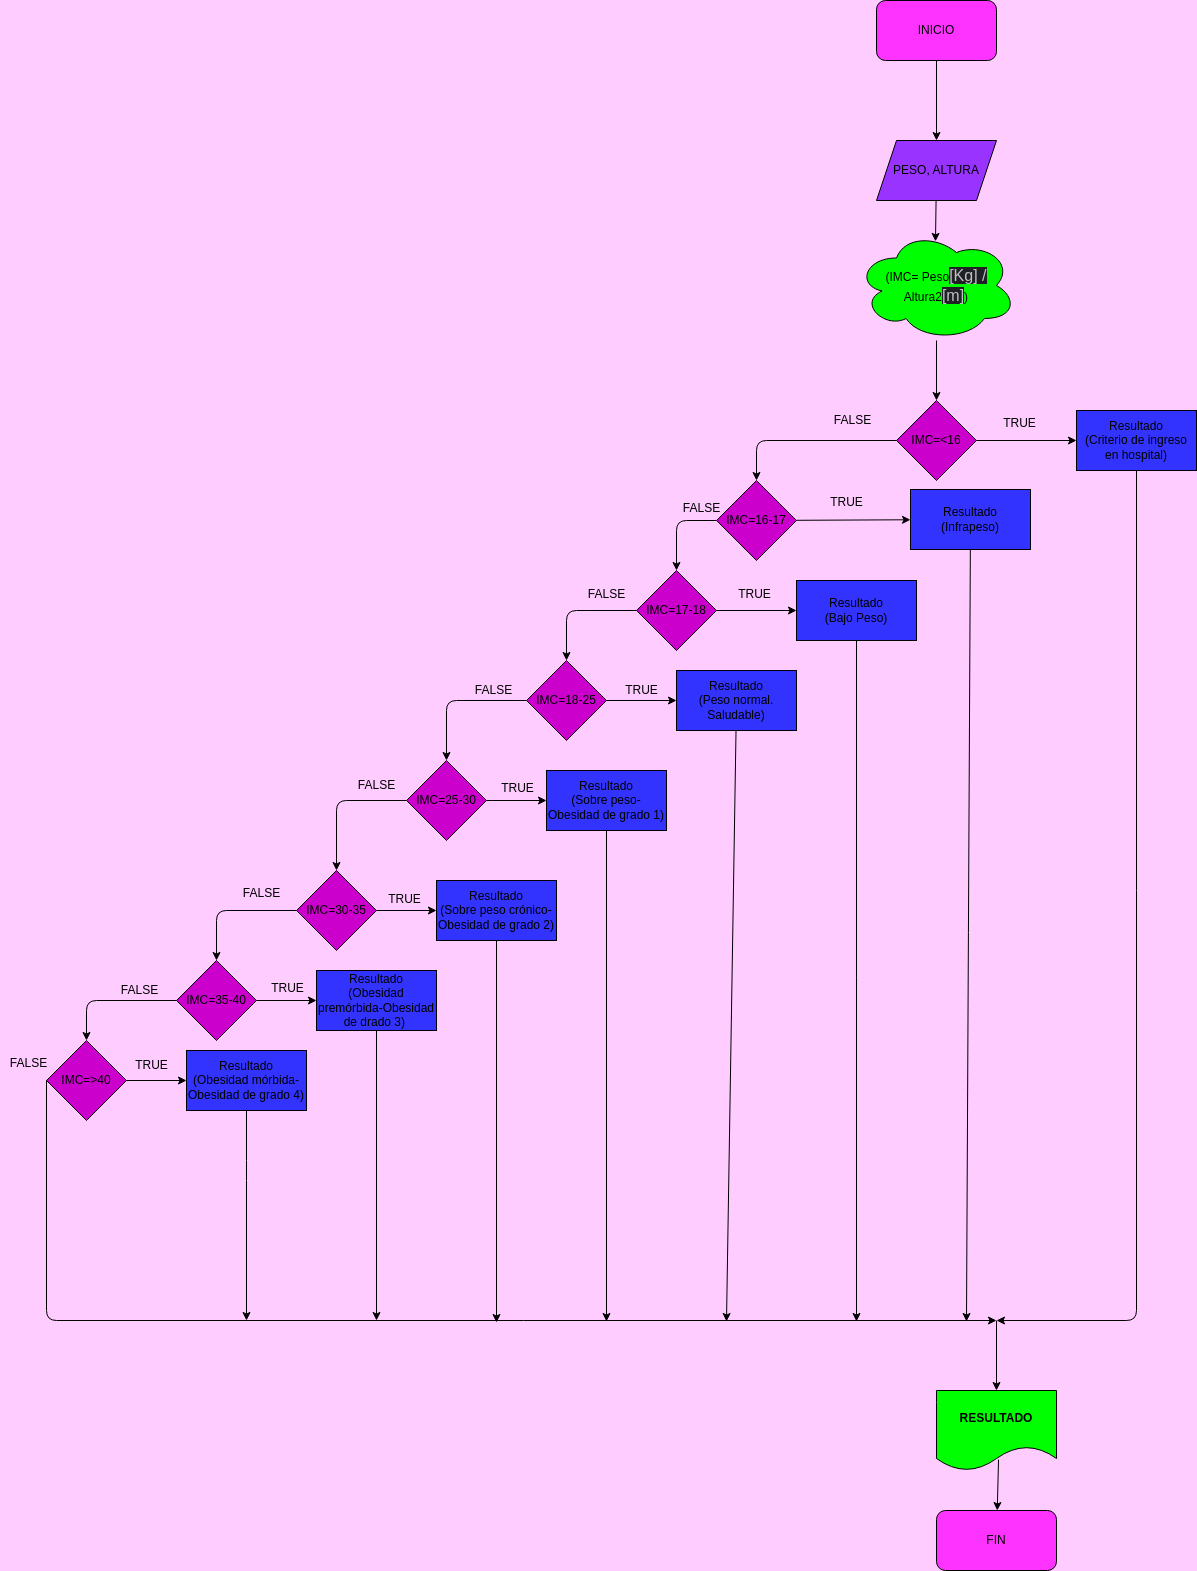

The diagram above was exported from draw.io. Its source (the exported page's mxGraphModel, read from the mxfile embedded in the PNG):
<mxGraphModel dx="1144" dy="5077" grid="0" gridSize="10" guides="1" tooltips="1" connect="1" arrows="1" fold="1" page="1" pageScale="1" pageWidth="827" pageHeight="1169" background="#FFCCFF" math="0" shadow="0">
  <root>
    <mxCell id="0" />
    <mxCell id="1" parent="0" />
    <mxCell id="4" value="" style="edgeStyle=none;html=1;" edge="1" parent="1" source="2">
      <mxGeometry relative="1" as="geometry">
        <mxPoint x="380" y="-4500" as="targetPoint" />
      </mxGeometry>
    </mxCell>
    <mxCell id="2" value="INICIO" style="rounded=1;whiteSpace=wrap;html=1;fillColor=#FF33FF;" vertex="1" parent="1">
      <mxGeometry x="320" y="-4640" width="120" height="60" as="geometry" />
    </mxCell>
    <mxCell id="7" value="" style="edgeStyle=none;html=1;" edge="1" parent="1" source="5">
      <mxGeometry relative="1" as="geometry">
        <mxPoint x="378.9873417721519" y="-4399.113924050633" as="targetPoint" />
      </mxGeometry>
    </mxCell>
    <mxCell id="5" value="PESO, ALTURA" style="shape=parallelogram;perimeter=parallelogramPerimeter;whiteSpace=wrap;html=1;fixedSize=1;fillColor=#9933FF;" vertex="1" parent="1">
      <mxGeometry x="320" y="-4500" width="120" height="60" as="geometry" />
    </mxCell>
    <mxCell id="11" value="" style="edgeStyle=none;html=1;" edge="1" parent="1" source="9" target="10">
      <mxGeometry relative="1" as="geometry" />
    </mxCell>
    <mxCell id="9" value="(IMC= Peso&lt;span style=&quot;color: rgb(189, 193, 198); font-family: &amp;quot;Google Sans&amp;quot;, arial, sans-serif; font-size: 16px; text-align: start; background-color: rgb(32, 33, 36);&quot;&gt;[Kg] /&lt;br&gt;&lt;/span&gt;Altura2&lt;span style=&quot;color: rgb(189, 193, 198); font-family: &amp;quot;Google Sans&amp;quot;, arial, sans-serif; font-size: 16px; text-align: start; background-color: rgb(32, 33, 36);&quot;&gt;[m]&lt;/span&gt;)" style="ellipse;shape=cloud;whiteSpace=wrap;html=1;fillColor=#00FF00;" vertex="1" parent="1">
      <mxGeometry x="300" y="-4410" width="160" height="110" as="geometry" />
    </mxCell>
    <mxCell id="13" value="" style="edgeStyle=none;html=1;" edge="1" parent="1" source="10" target="12">
      <mxGeometry relative="1" as="geometry" />
    </mxCell>
    <mxCell id="16" value="" style="edgeStyle=none;html=1;" edge="1" parent="1" source="10" target="15">
      <mxGeometry relative="1" as="geometry">
        <Array as="points">
          <mxPoint x="200" y="-4200" />
        </Array>
      </mxGeometry>
    </mxCell>
    <mxCell id="10" value="IMC=&amp;lt;16" style="rhombus;whiteSpace=wrap;html=1;fillColor=#CC00CC;" vertex="1" parent="1">
      <mxGeometry x="340" y="-4240" width="80" height="80" as="geometry" />
    </mxCell>
    <mxCell id="48" value="" style="edgeStyle=none;html=1;" edge="1" parent="1" source="12">
      <mxGeometry relative="1" as="geometry">
        <mxPoint x="440" y="-3320" as="targetPoint" />
        <Array as="points">
          <mxPoint x="580" y="-3320" />
        </Array>
      </mxGeometry>
    </mxCell>
    <mxCell id="12" value="Resultado&lt;br&gt;(Criterio de ingreso en hospital)" style="whiteSpace=wrap;html=1;fillColor=#3333FF;" vertex="1" parent="1">
      <mxGeometry x="520" y="-4230" width="120" height="60" as="geometry" />
    </mxCell>
    <mxCell id="18" value="" style="edgeStyle=none;html=1;" edge="1" parent="1" source="15" target="17">
      <mxGeometry relative="1" as="geometry" />
    </mxCell>
    <mxCell id="20" value="" style="edgeStyle=none;html=1;" edge="1" parent="1" source="15" target="19">
      <mxGeometry relative="1" as="geometry">
        <Array as="points">
          <mxPoint x="120" y="-4120" />
        </Array>
      </mxGeometry>
    </mxCell>
    <mxCell id="15" value="IMC=16-17" style="rhombus;whiteSpace=wrap;html=1;fillColor=#CC00CC;" vertex="1" parent="1">
      <mxGeometry x="160" y="-4160" width="80" height="80" as="geometry" />
    </mxCell>
    <mxCell id="50" value="" style="edgeStyle=none;html=1;" edge="1" parent="1" source="17">
      <mxGeometry relative="1" as="geometry">
        <mxPoint x="410" y="-3319" as="targetPoint" />
      </mxGeometry>
    </mxCell>
    <mxCell id="17" value="Resultado&lt;br&gt;(Infrapeso)" style="whiteSpace=wrap;html=1;fillColor=#3333FF;" vertex="1" parent="1">
      <mxGeometry x="354" y="-4151" width="120" height="60" as="geometry" />
    </mxCell>
    <mxCell id="22" value="" style="edgeStyle=none;html=1;" edge="1" parent="1" source="19" target="21">
      <mxGeometry relative="1" as="geometry" />
    </mxCell>
    <mxCell id="24" value="" style="edgeStyle=none;html=1;" edge="1" parent="1" source="19" target="23">
      <mxGeometry relative="1" as="geometry">
        <Array as="points">
          <mxPoint x="10" y="-4030" />
        </Array>
      </mxGeometry>
    </mxCell>
    <mxCell id="19" value="IMC=17-18" style="rhombus;whiteSpace=wrap;html=1;fillColor=#CC00CC;" vertex="1" parent="1">
      <mxGeometry x="80" y="-4070" width="80" height="80" as="geometry" />
    </mxCell>
    <mxCell id="52" value="" style="edgeStyle=none;html=1;" edge="1" parent="1" source="21">
      <mxGeometry relative="1" as="geometry">
        <mxPoint x="300" y="-3319" as="targetPoint" />
      </mxGeometry>
    </mxCell>
    <mxCell id="21" value="Resultado&lt;br&gt;(Bajo Peso)" style="whiteSpace=wrap;html=1;fillColor=#3333FF;" vertex="1" parent="1">
      <mxGeometry x="240" y="-4060" width="120" height="60" as="geometry" />
    </mxCell>
    <mxCell id="28" value="" style="edgeStyle=none;html=1;" edge="1" parent="1" source="23" target="27">
      <mxGeometry relative="1" as="geometry" />
    </mxCell>
    <mxCell id="30" value="" style="edgeStyle=none;html=1;" edge="1" parent="1" source="23" target="29">
      <mxGeometry relative="1" as="geometry">
        <Array as="points">
          <mxPoint x="-110" y="-3940" />
        </Array>
      </mxGeometry>
    </mxCell>
    <mxCell id="23" value="IMC=18-25" style="rhombus;whiteSpace=wrap;html=1;fillColor=#CC00CC;" vertex="1" parent="1">
      <mxGeometry x="-30" y="-3980" width="80" height="80" as="geometry" />
    </mxCell>
    <mxCell id="54" value="" style="edgeStyle=none;html=1;" edge="1" parent="1" source="27">
      <mxGeometry relative="1" as="geometry">
        <mxPoint x="170" y="-3319" as="targetPoint" />
      </mxGeometry>
    </mxCell>
    <mxCell id="27" value="Resultado&lt;br&gt;(Peso normal. Saludable)" style="rounded=0;whiteSpace=wrap;html=1;fillColor=#3333FF;" vertex="1" parent="1">
      <mxGeometry x="120" y="-3970" width="120" height="60" as="geometry" />
    </mxCell>
    <mxCell id="32" value="" style="edgeStyle=none;html=1;" edge="1" parent="1" source="29" target="31">
      <mxGeometry relative="1" as="geometry" />
    </mxCell>
    <mxCell id="34" value="" style="edgeStyle=none;html=1;" edge="1" parent="1" source="29" target="33">
      <mxGeometry relative="1" as="geometry">
        <Array as="points">
          <mxPoint x="-220" y="-3840" />
        </Array>
      </mxGeometry>
    </mxCell>
    <mxCell id="29" value="IMC=25-30" style="rhombus;whiteSpace=wrap;html=1;fillColor=#CC00CC;" vertex="1" parent="1">
      <mxGeometry x="-150" y="-3880" width="80" height="80" as="geometry" />
    </mxCell>
    <mxCell id="56" value="" style="edgeStyle=none;html=1;" edge="1" parent="1" source="31">
      <mxGeometry relative="1" as="geometry">
        <mxPoint x="50" y="-3319" as="targetPoint" />
      </mxGeometry>
    </mxCell>
    <mxCell id="31" value="Resultado&lt;br&gt;(Sobre peso-Obesidad de grado 1)" style="whiteSpace=wrap;html=1;fillColor=#3333FF;" vertex="1" parent="1">
      <mxGeometry x="-10" y="-3870" width="120" height="60" as="geometry" />
    </mxCell>
    <mxCell id="36" value="" style="edgeStyle=none;html=1;" edge="1" parent="1" source="33" target="35">
      <mxGeometry relative="1" as="geometry" />
    </mxCell>
    <mxCell id="39" value="" style="edgeStyle=none;html=1;" edge="1" parent="1" source="33" target="38">
      <mxGeometry relative="1" as="geometry">
        <Array as="points">
          <mxPoint x="-340" y="-3730" />
        </Array>
      </mxGeometry>
    </mxCell>
    <mxCell id="33" value="IMC=30-35" style="rhombus;whiteSpace=wrap;html=1;fillColor=#CC00CC;" vertex="1" parent="1">
      <mxGeometry x="-260" y="-3770" width="80" height="80" as="geometry" />
    </mxCell>
    <mxCell id="58" value="" style="edgeStyle=none;html=1;" edge="1" parent="1" source="35">
      <mxGeometry relative="1" as="geometry">
        <mxPoint x="-60" y="-3318" as="targetPoint" />
      </mxGeometry>
    </mxCell>
    <mxCell id="35" value="Resultado&lt;br&gt;(Sobre peso crónico-Obesidad de grado 2)" style="whiteSpace=wrap;html=1;fillColor=#3333FF;" vertex="1" parent="1">
      <mxGeometry x="-120" y="-3760" width="120" height="60" as="geometry" />
    </mxCell>
    <mxCell id="41" value="" style="edgeStyle=none;html=1;" edge="1" parent="1" source="38" target="40">
      <mxGeometry relative="1" as="geometry" />
    </mxCell>
    <mxCell id="43" value="" style="edgeStyle=none;html=1;" edge="1" parent="1" source="38" target="42">
      <mxGeometry relative="1" as="geometry">
        <Array as="points">
          <mxPoint x="-470" y="-3640" />
        </Array>
      </mxGeometry>
    </mxCell>
    <mxCell id="38" value="IMC=35-40" style="rhombus;whiteSpace=wrap;html=1;fillColor=#CC00CC;" vertex="1" parent="1">
      <mxGeometry x="-380" y="-3680" width="80" height="80" as="geometry" />
    </mxCell>
    <mxCell id="60" value="" style="edgeStyle=none;html=1;" edge="1" parent="1" source="40">
      <mxGeometry relative="1" as="geometry">
        <mxPoint x="-180" y="-3320" as="targetPoint" />
      </mxGeometry>
    </mxCell>
    <mxCell id="40" value="Resultado&lt;br&gt;(Obesidad premórbida-Obesidad de drado 3)&amp;nbsp;" style="whiteSpace=wrap;html=1;fillColor=#3333FF;" vertex="1" parent="1">
      <mxGeometry x="-240" y="-3670" width="120" height="60" as="geometry" />
    </mxCell>
    <mxCell id="46" value="" style="edgeStyle=none;html=1;" edge="1" parent="1" source="42" target="45">
      <mxGeometry relative="1" as="geometry" />
    </mxCell>
    <mxCell id="64" value="" style="edgeStyle=none;html=1;exitX=0;exitY=0.5;exitDx=0;exitDy=0;" edge="1" parent="1" source="42">
      <mxGeometry relative="1" as="geometry">
        <mxPoint x="440" y="-3320" as="targetPoint" />
        <Array as="points">
          <mxPoint x="-510" y="-3320" />
        </Array>
      </mxGeometry>
    </mxCell>
    <mxCell id="42" value="IMC=&amp;gt;40" style="rhombus;whiteSpace=wrap;html=1;fillColor=#CC00CC;" vertex="1" parent="1">
      <mxGeometry x="-510" y="-3600" width="80" height="80" as="geometry" />
    </mxCell>
    <mxCell id="62" value="" style="edgeStyle=none;html=1;" edge="1" parent="1" source="45">
      <mxGeometry relative="1" as="geometry">
        <mxPoint x="-310" y="-3320" as="targetPoint" />
        <Array as="points">
          <mxPoint x="-310" y="-3470" />
        </Array>
      </mxGeometry>
    </mxCell>
    <mxCell id="45" value="Resultado&lt;br&gt;(Obesidad mórbida-Obesidad de grado 4)" style="rounded=0;whiteSpace=wrap;html=1;fillColor=#3333FF;" vertex="1" parent="1">
      <mxGeometry x="-370" y="-3590" width="120" height="60" as="geometry" />
    </mxCell>
    <mxCell id="65" value="" style="endArrow=classic;html=1;" edge="1" parent="1">
      <mxGeometry width="50" height="50" relative="1" as="geometry">
        <mxPoint x="440" y="-3320" as="sourcePoint" />
        <mxPoint x="440" y="-3250" as="targetPoint" />
      </mxGeometry>
    </mxCell>
    <mxCell id="69" value="" style="edgeStyle=none;html=1;exitX=0.517;exitY=0.863;exitDx=0;exitDy=0;exitPerimeter=0;" edge="1" parent="1" source="67" target="68">
      <mxGeometry relative="1" as="geometry" />
    </mxCell>
    <mxCell id="67" value="&lt;b&gt;RESULTADO&lt;/b&gt;" style="shape=document;whiteSpace=wrap;html=1;boundedLbl=1;fillColor=#00FF00;" vertex="1" parent="1">
      <mxGeometry x="380" y="-3250" width="120" height="80" as="geometry" />
    </mxCell>
    <mxCell id="68" value="FIN" style="rounded=1;whiteSpace=wrap;html=1;fillColor=#FF33FF;" vertex="1" parent="1">
      <mxGeometry x="380" y="-3130" width="120" height="60" as="geometry" />
    </mxCell>
    <mxCell id="70" value="&lt;font color=&quot;#000000&quot;&gt;TRUE&lt;/font&gt;" style="text;html=1;align=center;verticalAlign=middle;resizable=0;points=[];autosize=1;strokeColor=none;fillColor=none;" vertex="1" parent="1">
      <mxGeometry x="437" y="-4230" width="51" height="26" as="geometry" />
    </mxCell>
    <mxCell id="71" value="&lt;font color=&quot;#000000&quot;&gt;TRUE&lt;/font&gt;" style="text;html=1;align=center;verticalAlign=middle;resizable=0;points=[];autosize=1;strokeColor=none;fillColor=none;" vertex="1" parent="1">
      <mxGeometry x="264" y="-4151" width="51" height="26" as="geometry" />
    </mxCell>
    <mxCell id="72" value="&lt;font color=&quot;#000000&quot;&gt;TRUE&lt;/font&gt;" style="text;html=1;align=center;verticalAlign=middle;resizable=0;points=[];autosize=1;strokeColor=none;fillColor=none;" vertex="1" parent="1">
      <mxGeometry x="172" y="-4059" width="51" height="26" as="geometry" />
    </mxCell>
    <mxCell id="73" value="&lt;font color=&quot;#000000&quot;&gt;TRUE&lt;/font&gt;" style="text;html=1;align=center;verticalAlign=middle;resizable=0;points=[];autosize=1;strokeColor=none;fillColor=none;" vertex="1" parent="1">
      <mxGeometry x="59" y="-3963" width="51" height="26" as="geometry" />
    </mxCell>
    <mxCell id="74" value="&lt;font color=&quot;#000000&quot;&gt;TRUE&lt;/font&gt;" style="text;html=1;align=center;verticalAlign=middle;resizable=0;points=[];autosize=1;strokeColor=none;fillColor=none;" vertex="1" parent="1">
      <mxGeometry x="-65" y="-3865" width="51" height="26" as="geometry" />
    </mxCell>
    <mxCell id="75" value="&lt;font color=&quot;#000000&quot;&gt;TRUE&lt;/font&gt;" style="text;html=1;align=center;verticalAlign=middle;resizable=0;points=[];autosize=1;strokeColor=none;fillColor=none;" vertex="1" parent="1">
      <mxGeometry x="-178" y="-3754" width="51" height="26" as="geometry" />
    </mxCell>
    <mxCell id="76" value="&lt;font color=&quot;#000000&quot;&gt;TRUE&lt;/font&gt;" style="text;html=1;align=center;verticalAlign=middle;resizable=0;points=[];autosize=1;strokeColor=none;fillColor=none;" vertex="1" parent="1">
      <mxGeometry x="-295" y="-3665" width="51" height="26" as="geometry" />
    </mxCell>
    <mxCell id="77" value="&lt;font color=&quot;#000000&quot;&gt;TRUE&lt;/font&gt;" style="text;html=1;align=center;verticalAlign=middle;resizable=0;points=[];autosize=1;strokeColor=none;fillColor=none;" vertex="1" parent="1">
      <mxGeometry x="-431" y="-3588" width="51" height="26" as="geometry" />
    </mxCell>
    <mxCell id="78" value="&lt;font color=&quot;#000000&quot;&gt;FALSE&lt;/font&gt;" style="text;html=1;align=center;verticalAlign=middle;resizable=0;points=[];autosize=1;strokeColor=none;fillColor=none;" vertex="1" parent="1">
      <mxGeometry x="-556" y="-3590" width="55" height="26" as="geometry" />
    </mxCell>
    <mxCell id="79" value="&lt;font color=&quot;#000000&quot;&gt;FALSE&lt;/font&gt;" style="text;html=1;align=center;verticalAlign=middle;resizable=0;points=[];autosize=1;strokeColor=none;fillColor=none;" vertex="1" parent="1">
      <mxGeometry x="-445" y="-3663" width="55" height="26" as="geometry" />
    </mxCell>
    <mxCell id="80" value="&lt;font color=&quot;#000000&quot;&gt;FALSE&lt;/font&gt;" style="text;html=1;align=center;verticalAlign=middle;resizable=0;points=[];autosize=1;strokeColor=none;fillColor=none;" vertex="1" parent="1">
      <mxGeometry x="-323" y="-3760" width="55" height="26" as="geometry" />
    </mxCell>
    <mxCell id="81" value="&lt;font color=&quot;#000000&quot;&gt;FALSE&lt;/font&gt;" style="text;html=1;align=center;verticalAlign=middle;resizable=0;points=[];autosize=1;strokeColor=none;fillColor=none;" vertex="1" parent="1">
      <mxGeometry x="-207.5" y="-3868" width="55" height="26" as="geometry" />
    </mxCell>
    <mxCell id="82" value="&lt;font color=&quot;#000000&quot;&gt;FALSE&lt;/font&gt;" style="text;html=1;align=center;verticalAlign=middle;resizable=0;points=[];autosize=1;strokeColor=none;fillColor=none;" vertex="1" parent="1">
      <mxGeometry x="-91" y="-3963" width="55" height="26" as="geometry" />
    </mxCell>
    <mxCell id="83" value="&lt;font color=&quot;#000000&quot;&gt;FALSE&lt;/font&gt;" style="text;html=1;align=center;verticalAlign=middle;resizable=0;points=[];autosize=1;strokeColor=none;fillColor=none;" vertex="1" parent="1">
      <mxGeometry x="22.5" y="-4059" width="55" height="26" as="geometry" />
    </mxCell>
    <mxCell id="84" value="&lt;font color=&quot;#000000&quot;&gt;FALSE&lt;/font&gt;" style="text;html=1;align=center;verticalAlign=middle;resizable=0;points=[];autosize=1;strokeColor=none;fillColor=none;" vertex="1" parent="1">
      <mxGeometry x="117" y="-4145" width="55" height="26" as="geometry" />
    </mxCell>
    <mxCell id="85" value="&lt;font color=&quot;#000000&quot;&gt;FALSE&lt;/font&gt;" style="text;html=1;align=center;verticalAlign=middle;resizable=0;points=[];autosize=1;strokeColor=none;fillColor=none;" vertex="1" parent="1">
      <mxGeometry x="268" y="-4233" width="55" height="26" as="geometry" />
    </mxCell>
  </root>
</mxGraphModel>